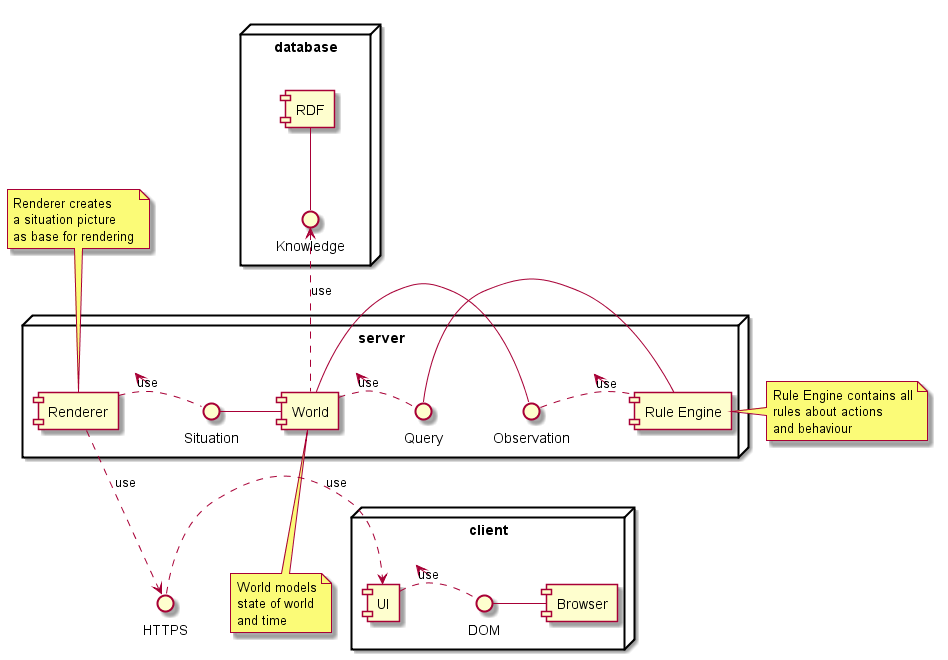

The diagram above was rendered by PlantUML. Its source (embedded in the PNG):
@startuml


() "HTTPS" as  IHTP

node "database" {

	() "Knowledge" as IRDF

	[RDF] as C07
	C07 -- IRDF
}

node "server" {

	() "Situation" as  ISIT
	() "Query" as IQRY
	() "Observation" as IOBS

	[Rule Engine] as C01
	[World] as C03
	[Renderer]  as C02
	
	IQRY - C01
	C03 - IOBS
	ISIT - C03

	IRDF <.. C03 : use
	C02 .> ISIT : use
	C02 ..> IHTP : use
	IOBS <. C01 : use
	C03 .> IQRY : use
}

node "client"  {
	
	() "DOM" as IDOM

	[UI] as C04
	[Browser] as C05
	
	IHTP .> C04 : use
	C04 .> IDOM : use
	IDOM - C05 
}

note  bottom of C03
	World models
	state of world
	and time
end note

note top of C02
	Renderer creates
	a situation picture
	as base for rendering
end note

note right of C01
	Rule Engine contains all
	rules about actions
	and behaviour
end note



@enduml